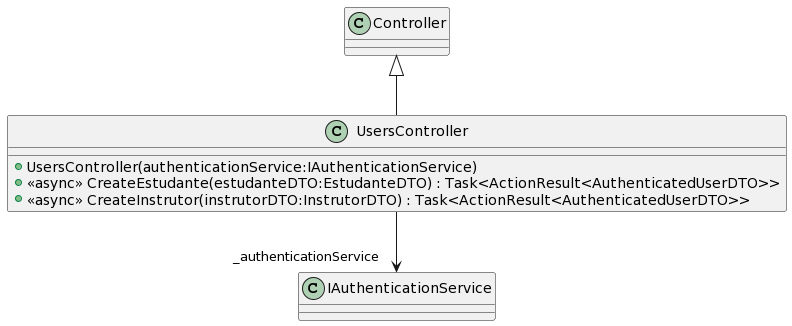

The diagram above was rendered by PlantUML. Its source (embedded in the PNG):
@startuml
class UsersController {
    + UsersController(authenticationService:IAuthenticationService)
    + <<async>> CreateEstudante(estudanteDTO:EstudanteDTO) : Task<ActionResult<AuthenticatedUserDTO>>
    + <<async>> CreateInstrutor(instrutorDTO:InstrutorDTO) : Task<ActionResult<AuthenticatedUserDTO>>
}
Controller <|-- UsersController
UsersController --> "_authenticationService" IAuthenticationService
@enduml